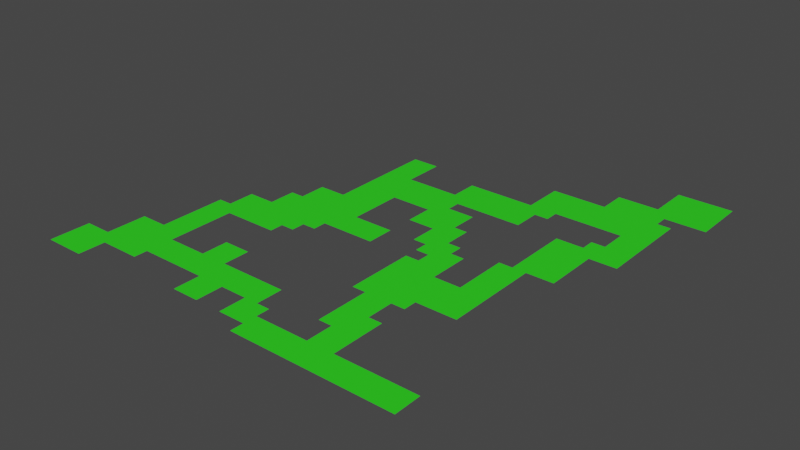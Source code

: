 # Source: Level5.blend  (saved by Blender 3.5.10; exported with 4.5.12 LTS)
import bpy
from mathutils import Matrix  # noqa: F401  (used for matrix-valued properties, if any)

bpy.ops.wm.read_factory_settings(use_empty=True)
scene = bpy.context.scene
scene.name = 'Scene'

# ---- collections
col_collection = bpy.data.collections.new('Collection'); scene.collection.children.link(col_collection)

# ---- materials (node trees are filled in below, after node groups)
mat_material_001 = bpy.data.materials.new('Material.001')
mat_material_001.use_transparent_shadow = False
mat_material_002 = bpy.data.materials.new('Material.002')
mat_material_002.use_transparent_shadow = False
mat_material_003 = bpy.data.materials.new('Material.003')
mat_material_003.use_transparent_shadow = False

# ---- material node trees
mat_material_001.use_nodes = True; mat_material_001.node_tree.nodes.clear()
_N = mat_material_001.node_tree.nodes; _L = mat_material_001.node_tree.links
n0 = _N.new('ShaderNodeBsdfPrincipled'); n0.name = 'Principled BSDF'; n0.location = (10, 300)
n0.distribution = 'GGX'
n0.subsurface_method = 'RANDOM_WALK_SKIN'
n0.inputs[3].default_value = 1.45
n0.inputs[27].default_value = (0.0, 0.0, 0.0, 1.0)
n0.inputs[28].default_value = 1.0
n1 = _N.new('ShaderNodeOutputMaterial'); n1.name = 'Material Output'; n1.location = (300, 300)
_L.new(n0.outputs[0], n1.inputs[0])
n1.is_active_output = True
mat_material_002.use_nodes = True; mat_material_002.node_tree.nodes.clear()
_N = mat_material_002.node_tree.nodes; _L = mat_material_002.node_tree.links
n0 = _N.new('ShaderNodeBsdfPrincipled'); n0.name = 'Principled BSDF'; n0.location = (10, 300)
n0.distribution = 'GGX'
n0.subsurface_method = 'RANDOM_WALK_SKIN'
n0.inputs[0].default_value = (0.8, 0.0, 0.00444, 1.0)
n0.inputs[3].default_value = 1.45
n0.inputs[27].default_value = (0.0, 0.0, 0.0, 1.0)
n0.inputs[28].default_value = 1.0
n1 = _N.new('ShaderNodeOutputMaterial'); n1.name = 'Material Output'; n1.location = (300, 300)
_L.new(n0.outputs[0], n1.inputs[0])
n1.is_active_output = True
mat_material_003.use_nodes = True; mat_material_003.node_tree.nodes.clear()
_N = mat_material_003.node_tree.nodes; _L = mat_material_003.node_tree.links
n0 = _N.new('ShaderNodeBsdfPrincipled'); n0.name = 'Principled BSDF'; n0.location = (10, 300)
n0.distribution = 'GGX'
n0.subsurface_method = 'RANDOM_WALK_SKIN'
n0.inputs[0].default_value = (0.0266, 0.8, 0.01289, 1.0)
n0.inputs[3].default_value = 1.45
n0.inputs[27].default_value = (0.0, 0.0, 0.0, 1.0)
n0.inputs[28].default_value = 1.0
n1 = _N.new('ShaderNodeOutputMaterial'); n1.name = 'Material Output'; n1.location = (300, 300)
_L.new(n0.outputs[0], n1.inputs[0])
n1.is_active_output = True

# ---- world
world_world = bpy.data.worlds.new('World'); scene.world = world_world
world_world.use_nodes = True; world_world.node_tree.nodes.clear()
_N = world_world.node_tree.nodes; _L = world_world.node_tree.links
n0 = _N.new('ShaderNodeOutputWorld'); n0.name = 'World Output'; n0.location = (300, 300)
n1 = _N.new('ShaderNodeBackground'); n1.name = 'Background'; n1.location = (10, 300)
n1.inputs[0].default_value = (0.05088, 0.05088, 0.05088, 1.0)
_L.new(n1.outputs[0], n0.inputs[0])
n0.is_active_output = True
world_world.color = (0.05088, 0.05088, 0.05088)
world_world.use_sun_shadow = False
world_world.sun_shadow_jitter_overblur = 0.0

# ---- meshes
me_plane = bpy.data.meshes.new('Plane')
me_plane.from_pydata([(-1.0, -1.0, 0.0), (1.0, 1.0, 0.0), (-1.0, -0.8125, 0.0), (-1.0, -0.875, 0.0), (-1.0, -0.9375, 0.0), (-0.9375, -1.0, 0.0), (-0.875, -1.0, 0.0), (-0.8125, -1.0, 0.0), (0.0625, -1.0, 0.0), (0.125, -1.0, 0.0), (0.1875, -1.0, 0.0), (0.25, -1.0, 0.0), (0.3125, -1.0, 0.0), (0.375, -1.0, 0.0), (0.4375, -1.0, 0.0), (0.5, -1.0, 0.0), (0.5625, -1.0, 0.0), (0.625, -1.0, 0.0), (0.6875, -1.0, 0.0), (0.75, -1.0, 0.0), (0.8125, -1.0, 0.0), (1.0, 0.75, 0.0), (1.0, 0.8125, 0.0), (1.0, 0.875, 0.0), (1.0, 0.9375, 0.0), (0.9375, 1.0, 0.0), (0.875, 1.0, 0.0), (0.8125, 1.0, 0.0), (0.75, 1.0, 0.0), (-0.9375, -0.9375, 0.0), (-0.875, -0.9375, 0.0), (-0.8125, -0.9375, 0.0), (-0.3125, -0.9375, 0.0), (-0.25, -0.9375, 0.0), (-0.1875, -0.9375, 0.0), (-0.0625, -0.9375, 0.0), (2.887e-08, -0.9375, 0.0), (0.0625, -0.9375, 0.0), (0.125, -0.9375, 0.0), (0.1875, -0.9375, 0.0), (0.25, -0.9375, 0.0), (0.3125, -0.9375, 0.0), (0.375, -0.9375, 0.0), (0.4375, -0.9375, 0.0), (0.5, -0.9375, 0.0), (0.5625, -0.9375, 0.0), (0.625, -0.9375, 0.0), (0.6875, -0.9375, 0.0), (0.75, -0.9375, 0.0), (0.8125, -0.9375, 0.0), (-0.9375, -0.875, 0.0), (-0.875, -0.875, 0.0), (-0.8125, -0.875, 0.0), (-0.75, -0.875, 0.0), (-0.6875, -0.875, 0.0), (-0.625, -0.875, 0.0), (-0.3125, -0.875, 0.0), (-0.25, -0.875, 0.0), (-0.1875, -0.875, 0.0), (-0.0625, -0.875, 0.0), (2.98e-08, -0.875, 0.0), (0.0625, -0.875, 0.0), (0.125, -0.875, 0.0), (0.1875, -0.875, 0.0), (0.25, -0.875, 0.0), (0.3125, -0.875, 0.0), (0.375, -0.875, 0.0), (0.4375, -0.875, 0.0), (0.5, -0.875, 0.0), (0.5625, -0.875, 0.0), (0.625, -0.875, 0.0), (0.6875, -0.875, 0.0), (0.75, -0.875, 0.0), (0.8125, -0.875, 0.0), (-0.9375, -0.8125, 0.0), (-0.875, -0.8125, 0.0), (-0.8125, -0.8125, 0.0), (-0.75, -0.8125, 0.0), (-0.6875, -0.8125, 0.0), (-0.625, -0.8125, 0.0), (-0.5625, -0.8125, 0.0), (-0.5, -0.8125, 0.0), (-0.4375, -0.8125, 0.0), (-0.375, -0.8125, 0.0), (-0.3125, -0.8125, 0.0), (-0.25, -0.8125, 0.0), (-0.1875, -0.8125, 0.0), (-0.125, -0.8125, 0.0), (-0.0625, -0.8125, 0.0), (-2.98e-08, -0.8125, 0.0), (0.0625, -0.8125, 0.0), (0.3125, -0.8125, 0.0), (0.375, -0.8125, 0.0), (0.4375, -0.8125, 0.0), (-0.875, -0.75, 0.0), (-0.8125, -0.75, 0.0), (-0.75, -0.75, 0.0), (-0.6875, -0.75, 0.0), (-0.625, -0.75, 0.0), (-0.5625, -0.75, 0.0), (-0.5, -0.75, 0.0), (-0.4375, -0.75, 0.0), (-0.375, -0.75, 0.0), (-0.3125, -0.75, 0.0), (-0.25, -0.75, 0.0), (-0.1875, -0.75, 0.0), (-0.125, -0.75, 0.0), (-0.0625, -0.75, 0.0), (0.0, -0.75, 0.0), (0.25, -0.75, 0.0), (0.3125, -0.75, 0.0), (0.375, -0.75, 0.0), (0.4375, -0.75, 0.0), (-0.875, -0.6875, 0.0), (-0.8125, -0.6875, 0.0), (-0.75, -0.6875, 0.0), (-0.6875, -0.6875, 0.0), (-0.625, -0.6875, 0.0), (-0.5625, -0.6875, 0.0), (-0.5, -0.6875, 0.0), (-0.4375, -0.6875, 0.0), (-0.375, -0.6875, 0.0), (-0.3125, -0.6875, 0.0), (-0.25, -0.6875, 0.0), (-0.1875, -0.6875, 0.0), (-0.125, -0.6875, 0.0), (-0.0625, -0.6875, 0.0), (2.98e-08, -0.6875, 0.0), (0.25, -0.6875, 0.0), (0.3125, -0.6875, 0.0), (0.375, -0.6875, 0.0), (0.4375, -0.6875, 0.0), (-0.875, -0.625, 0.0), (-0.8125, -0.625, 0.0), (-0.75, -0.625, 0.0), (-0.6875, -0.625, 0.0), (-0.625, -0.625, 0.0), (-0.4375, -0.625, 0.0), (-0.375, -0.625, 0.0), (-0.3125, -0.625, 0.0), (0.25, -0.625, 0.0), (0.3125, -0.625, 0.0), (0.375, -0.625, 0.0), (0.4375, -0.625, 0.0), (-0.75, -0.5625, 0.0), (-0.6875, -0.5625, 0.0), (-0.625, -0.5625, 0.0), (-0.4375, -0.5625, 0.0), (-0.375, -0.5625, 0.0), (-0.3125, -0.5625, 0.0), (0.25, -0.5625, 0.0), (0.3125, -0.5625, 0.0), (0.375, -0.5625, 0.0), (-0.75, -0.5, 0.0), (-0.6875, -0.5, 0.0), (-0.625, -0.5, 0.0), (0.1875, -0.5, 0.0), (0.25, -0.5, 0.0), (0.3125, -0.5, 0.0), (0.375, -0.5, 0.0), (0.4375, -0.5, 0.0), (-0.75, -0.4375, 0.0), (-0.6875, -0.4375, 0.0), (-0.625, -0.4375, 0.0), (0.1875, -0.4375, 0.0), (0.25, -0.4375, 0.0), (0.3125, -0.4375, 0.0), (0.375, -0.4375, 0.0), (0.4375, -0.4375, 0.0), (0.5, -0.4375, 0.0), (0.5625, -0.4375, 0.0), (0.625, -0.4375, 0.0), (-0.75, -0.375, 0.0), (-0.6875, -0.375, 0.0), (-0.625, -0.375, 0.0), (-0.5625, -0.375, 0.0), (-0.5, -0.375, 0.0), (-0.4375, -0.375, 0.0), (-0.375, -0.375, 0.0), (0.1875, -0.375, 0.0), (0.25, -0.375, 0.0), (0.3125, -0.375, 0.0), (0.375, -0.375, 0.0), (0.4375, -0.375, 0.0), (0.5, -0.375, 0.0), (0.5625, -0.375, 0.0), (0.625, -0.375, 0.0), (-0.75, -0.3125, 0.0), (-0.6875, -0.3125, 0.0), (-0.625, -0.3125, 0.0), (-0.5625, -0.3125, 0.0), (-0.5, -0.3125, 0.0), (-0.4375, -0.3125, 0.0), (-0.375, -0.3125, 0.0), (-0.3125, -0.3125, 0.0), (0.1875, -0.3125, 0.0), (0.25, -0.3125, 0.0), (0.3125, -0.3125, 0.0), (0.375, -0.3125, 0.0), (0.4375, -0.3125, 0.0), (0.5, -0.3125, 0.0), (0.5625, -0.3125, 0.0), (0.625, -0.3125, 0.0), (-0.6875, -0.25, 0.0), (-0.625, -0.25, 0.0), (-0.5625, -0.25, 0.0), (-0.5, -0.25, 0.0), (-0.4375, -0.25, 0.0), (-0.375, -0.25, 0.0), (-0.3125, -0.25, 0.0), (-0.25, -0.25, 0.0), (0.1875, -0.25, 0.0), (0.25, -0.25, 0.0), (0.3125, -0.25, 0.0), (0.375, -0.25, 0.0), (0.4375, -0.25, 0.0), (0.5, -0.25, 0.0), (0.5625, -0.25, 0.0), (0.625, -0.25, 0.0), (-0.6875, -0.1875, 0.0), (-0.625, -0.1875, 0.0), (-0.5625, -0.1875, 0.0), (-0.5, -0.1875, 0.0), (-0.4375, -0.1875, 0.0), (-0.375, -0.1875, 0.0), (-0.3125, -0.1875, 0.0), (-0.25, -0.1875, 0.0), (-0.1875, -0.1875, 0.0), (-0.125, -0.1875, 0.0), (-0.0625, -0.1875, 0.0), (1.49e-08, -0.1875, 0.0), (0.1875, -0.1875, 0.0), (0.25, -0.1875, 0.0), (0.3125, -0.1875, 0.0), (0.375, -0.1875, 0.0), (0.5, -0.1875, 0.0), (0.5625, -0.1875, 0.0), (0.625, -0.1875, 0.0), (-0.5625, -0.125, 0.0), (-0.5, -0.125, 0.0), (-0.4375, -0.125, 0.0), (-0.375, -0.125, 0.0), (-0.3125, -0.125, 0.0), (-0.25, -0.125, 0.0), (-0.1875, -0.125, 0.0), (-0.125, -0.125, 0.0), (-0.0625, -0.125, 0.0), (0.0, -0.125, 0.0), (0.1875, -0.125, 0.0), (0.25, -0.125, 0.0), (0.3125, -0.125, 0.0), (0.375, -0.125, 0.0), (0.5, -0.125, 0.0), (0.5625, -0.125, 0.0), (0.625, -0.125, 0.0), (-0.5625, -0.0625, 0.0), (-0.5, -0.0625, 0.0), (-0.4375, -0.0625, 0.0), (-0.375, -0.0625, 0.0), (-0.3125, -0.0625, 0.0), (-0.25, -0.0625, 0.0), (-0.1875, -0.0625, 0.0), (-0.125, -0.0625, 0.0), (-0.0625, -0.0625, 0.0), (0.0, -0.0625, 0.0), (0.125, -0.0625, 0.0), (0.1875, -0.0625, 0.0), (0.25, -0.0625, 0.0), (0.3125, -0.0625, 0.0), (0.375, -0.0625, 0.0), (0.5, -0.0625, 0.0), (0.5625, -0.0625, 0.0), (0.625, -0.0625, 0.0), (-0.5, -1.49e-08, 0.0), (-0.4375, 2.98e-08, 0.0), (-0.375, -1.49e-08, 0.0), (-0.3125, -1.49e-08, 0.0), (-0.25, 0.0, 0.0), (-0.1875, -1.49e-08, 0.0), (0.125, -2.98e-08, 0.0), (0.1875, -2.98e-08, 0.0), (0.25, -2.98e-08, 0.0), (0.3125, -2.98e-08, 0.0), (0.5, -2.98e-08, 0.0), (0.5625, 0.0, 0.0), (0.625, -2.98e-08, 0.0), (0.6875, -2.98e-08, 0.0), (0.75, -2.98e-08, 0.0), (-0.5, 0.0625, 0.0), (-0.4375, 0.0625, 0.0), (-0.375, 0.0625, 0.0), (-0.3125, 0.0625, 0.0), (-0.25, 0.0625, 0.0), (-0.1875, 0.0625, 0.0), (0.0, 0.0625, 0.0), (0.0625, 0.0625, 0.0), (0.125, 0.0625, 0.0), (0.1875, 0.0625, 0.0), (0.25, 0.0625, 0.0), (0.5625, 0.0625, 0.0), (0.625, 0.0625, 0.0), (0.6875, 0.0625, 0.0), (0.75, 0.0625, 0.0), (-0.375, 0.125, 0.0), (-0.3125, 0.125, 0.0), (-0.25, 0.125, 0.0), (-0.1875, 0.125, 0.0), (0.0, 0.125, 0.0), (0.0625, 0.125, 0.0), (0.125, 0.125, 0.0), (0.1875, 0.125, 0.0), (0.25, 0.125, 0.0), (0.5625, 0.125, 0.0), (0.625, 0.125, 0.0), (0.6875, 0.125, 0.0), (0.75, 0.125, 0.0), (-0.375, 0.1875, 0.0), (-0.3125, 0.1875, 0.0), (-0.25, 0.1875, 0.0), (-0.1875, 0.1875, 0.0), (-0.125, 0.1875, 0.0), (-0.0625, 0.1875, 0.0), (-2.98e-08, 0.1875, 0.0), (0.0625, 0.1875, 0.0), (0.125, 0.1875, 0.0), (0.1875, 0.1875, 0.0), (0.5625, 0.1875, 0.0), (0.625, 0.1875, 0.0), (0.6875, 0.1875, 0.0), (0.75, 0.1875, 0.0), (-0.375, 0.25, 0.0), (-0.3125, 0.25, 0.0), (-0.25, 0.25, 0.0), (-0.1875, 0.25, 0.0), (-0.125, 0.25, 0.0), (-0.0625, 0.25, 0.0), (2.98e-08, 0.25, 0.0), (0.0625, 0.25, 0.0), (0.125, 0.25, 0.0), (0.1875, 0.25, 0.0), (0.5625, 0.25, 0.0), (0.625, 0.25, 0.0), (0.6875, 0.25, 0.0), (0.75, 0.25, 0.0), (0.8125, 0.25, 0.0), (0.875, 0.25, 0.0), (-0.375, 0.3125, 0.0), (-0.3125, 0.3125, 0.0), (-0.25, 0.3125, 0.0), (-0.1875, 0.3125, 0.0), (-0.125, 0.3125, 0.0), (-0.0625, 0.3125, 0.0), (0.0, 0.3125, 0.0), (0.0625, 0.3125, 0.0), (0.125, 0.3125, 0.0), (0.1875, 0.3125, 0.0), (0.25, 0.3125, 0.0), (0.3125, 0.3125, 0.0), (0.375, 0.3125, 0.0), (0.5625, 0.3125, 0.0), (0.625, 0.3125, 0.0), (0.6875, 0.3125, 0.0), (0.75, 0.3125, 0.0), (0.8125, 0.3125, 0.0), (0.875, 0.3125, 0.0), (-0.375, 0.375, 0.0), (-0.3125, 0.375, 0.0), (-0.25, 0.375, 0.0), (-0.1875, 0.375, 0.0), (-0.125, 0.375, 0.0), (-0.0625, 0.375, 0.0), (-2.98e-08, 0.375, 0.0), (0.0625, 0.375, 0.0), (0.125, 0.375, 0.0), (0.1875, 0.375, 0.0), (0.25, 0.375, 0.0), (0.3125, 0.375, 0.0), (0.375, 0.375, 0.0), (0.6875, 0.375, 0.0), (0.75, 0.375, 0.0), (0.8125, 0.375, 0.0), (0.875, 0.375, 0.0), (-0.375, 0.4375, 0.0), (-0.3125, 0.4375, 0.0), (-0.25, 0.4375, 0.0), (2.98e-08, 0.4375, 0.0), (0.0625, 0.4375, 0.0), (0.125, 0.4375, 0.0), (0.1875, 0.4375, 0.0), (0.25, 0.4375, 0.0), (0.3125, 0.4375, 0.0), (0.375, 0.4375, 0.0), (0.4375, 0.4375, 0.0), (0.75, 0.4375, 0.0), (0.8125, 0.4375, 0.0), (0.875, 0.4375, 0.0), (-0.375, 0.5, 0.0), (-0.3125, 0.5, 0.0), (-0.25, 0.5, 0.0), (0.0, 0.5, 0.0), (0.0625, 0.5, 0.0), (0.125, 0.5, 0.0), (0.1875, 0.5, 0.0), (0.25, 0.5, 0.0), (0.3125, 0.5, 0.0), (0.375, 0.5, 0.0), (0.4375, 0.5, 0.0), (0.5, 0.5, 0.0), (0.5625, 0.5, 0.0), (0.625, 0.5, 0.0), (0.6875, 0.5, 0.0), (0.75, 0.5, 0.0), (0.8125, 0.5, 0.0), (0.875, 0.5, 0.0), (-0.375, 0.5625, 0.0), (-0.3125, 0.5625, 0.0), (-0.25, 0.5625, 0.0), (0.3125, 0.5625, 0.0), (0.375, 0.5625, 0.0), (0.4375, 0.5625, 0.0), (0.5, 0.5625, 0.0), (0.5625, 0.5625, 0.0), (0.625, 0.5625, 0.0), (0.6875, 0.5625, 0.0), (0.75, 0.5625, 0.0), (0.8125, 0.5625, 0.0), (0.875, 0.5625, 0.0), (0.3125, 0.625, 0.0), (0.375, 0.625, 0.0), (0.4375, 0.625, 0.0), (0.5, 0.625, 0.0), (0.5625, 0.625, 0.0), (0.625, 0.625, 0.0), (0.6875, 0.625, 0.0), (0.75, 0.625, 0.0), (0.8125, 0.625, 0.0), (0.875, 0.625, 0.0), (0.3125, 0.6875, 0.0), (0.375, 0.6875, 0.0), (0.4375, 0.6875, 0.0), (0.5, 0.6875, 0.0), (0.5625, 0.6875, 0.0), (0.625, 0.6875, 0.0), (0.6875, 0.6875, 0.0), (0.75, 0.6875, 0.0), (0.8125, 0.6875, 0.0), (0.875, 0.6875, 0.0), (0.5625, 0.75, 0.0), (0.625, 0.75, 0.0), (0.6875, 0.75, 0.0), (0.75, 0.75, 0.0), (0.8125, 0.75, 0.0), (0.875, 0.75, 0.0), (0.9375, 0.75, 0.0), (0.5625, 0.8125, 0.0), (0.625, 0.8125, 0.0), (0.6875, 0.8125, 0.0), (0.75, 0.8125, 0.0), (0.8125, 0.8125, 0.0), (0.875, 0.8125, 0.0), (0.9375, 0.8125, 0.0), (0.75, 0.875, 0.0), (0.8125, 0.875, 0.0), (0.875, 0.875, 0.0), (0.9375, 0.875, 0.0), (0.75, 0.9375, 0.0), (0.8125, 0.9375, 0.0), (0.875, 0.9375, 0.0), (0.9375, 0.9375, 0.0)], [], [(29, 30, 51, 50), (30, 31, 52, 51), (32, 33, 57, 56), (33, 34, 58, 57), (35, 36, 60, 59), (36, 37, 61, 60), (37, 38, 62, 61), (38, 39, 63, 62), (39, 40, 64, 63), (40, 41, 65, 64), (41, 42, 66, 65), (42, 43, 67, 66), (43, 44, 68, 67), (44, 45, 69, 68), (45, 46, 70, 69), (46, 47, 71, 70), (47, 48, 72, 71), (48, 49, 73, 72), (50, 51, 75, 74), (51, 52, 76, 75), (52, 53, 77, 76), (53, 54, 78, 77), (54, 55, 79, 78), (56, 57, 85, 84), (57, 58, 86, 85), (59, 60, 89, 88), (60, 61, 90, 89), (65, 66, 92, 91), (66, 67, 93, 92), (75, 76, 95, 94), (76, 77, 96, 95), (77, 78, 97, 96), (78, 79, 98, 97), (79, 80, 99, 98), (80, 81, 100, 99), (81, 82, 101, 100), (82, 83, 102, 101), (83, 84, 103, 102), (84, 85, 104, 103), (85, 86, 105, 104), (86, 87, 106, 105), (87, 88, 107, 106), (88, 89, 108, 107), (91, 92, 111, 110), (92, 93, 112, 111), (94, 95, 114, 113), (95, 96, 115, 114), (96, 97, 116, 115), (97, 98, 117, 116), (98, 99, 118, 117), (99, 100, 119, 118), (100, 101, 120, 119), (101, 102, 121, 120), (102, 103, 122, 121), (103, 104, 123, 122), (104, 105, 124, 123), (105, 106, 125, 124), (106, 107, 126, 125), (107, 108, 127, 126), (109, 110, 129, 128), (110, 111, 130, 129), (111, 112, 131, 130), (113, 114, 133, 132), (114, 115, 134, 133), (115, 116, 135, 134), (116, 117, 136, 135), (120, 121, 138, 137), (121, 122, 139, 138), (128, 129, 141, 140), (129, 130, 142, 141), (130, 131, 143, 142), (134, 135, 145, 144), (135, 136, 146, 145), (137, 138, 148, 147), (138, 139, 149, 148), (140, 141, 151, 150), (141, 142, 152, 151), (144, 145, 154, 153), (145, 146, 155, 154), (150, 151, 158, 157), (151, 152, 159, 158), (153, 154, 162, 161), (154, 155, 163, 162), (156, 157, 165, 164), (157, 158, 166, 165), (158, 159, 167, 166), (159, 160, 168, 167), (161, 162, 173, 172), (162, 163, 174, 173), (164, 165, 180, 179), (165, 166, 181, 180), (166, 167, 182, 181), (167, 168, 183, 182), (168, 169, 184, 183), (169, 170, 185, 184), (170, 171, 186, 185), (172, 173, 188, 187), (173, 174, 189, 188), (174, 175, 190, 189), (175, 176, 191, 190), (176, 177, 192, 191), (177, 178, 193, 192), (179, 180, 196, 195), (180, 181, 197, 196), (181, 182, 198, 197), (182, 183, 199, 198), (183, 184, 200, 199), (184, 185, 201, 200), (185, 186, 202, 201), (188, 189, 204, 203), (189, 190, 205, 204), (190, 191, 206, 205), (191, 192, 207, 206), (192, 193, 208, 207), (193, 194, 209, 208), (195, 196, 212, 211), (196, 197, 213, 212), (197, 198, 214, 213), (198, 199, 215, 214), (199, 200, 216, 215), (200, 201, 217, 216), (201, 202, 218, 217), (203, 204, 220, 219), (204, 205, 221, 220), (205, 206, 222, 221), (206, 207, 223, 222), (207, 208, 224, 223), (208, 209, 225, 224), (209, 210, 226, 225), (211, 212, 232, 231), (212, 213, 233, 232), (213, 214, 234, 233), (216, 217, 236, 235), (217, 218, 237, 236), (221, 222, 239, 238), (222, 223, 240, 239), (223, 224, 241, 240), (224, 225, 242, 241), (225, 226, 243, 242), (226, 227, 244, 243), (227, 228, 245, 244), (228, 229, 246, 245), (229, 230, 247, 246), (232, 233, 250, 249), (233, 234, 251, 250), (235, 236, 253, 252), (236, 237, 254, 253), (238, 239, 256, 255), (239, 240, 257, 256), (240, 241, 258, 257), (241, 242, 259, 258), (242, 243, 260, 259), (243, 244, 261, 260), (244, 245, 262, 261), (245, 246, 263, 262), (246, 247, 264, 263), (248, 249, 267, 266), (249, 250, 268, 267), (250, 251, 269, 268), (252, 253, 271, 270), (253, 254, 272, 271), (256, 257, 274, 273), (257, 258, 275, 274), (258, 259, 276, 275), (259, 260, 277, 276), (260, 261, 278, 277), (265, 266, 280, 279), (266, 267, 281, 280), (267, 268, 282, 281), (270, 271, 284, 283), (271, 272, 285, 284), (273, 274, 289, 288), (274, 275, 290, 289), (275, 276, 291, 290), (276, 277, 292, 291), (277, 278, 293, 292), (279, 280, 297, 296), (280, 281, 298, 297), (284, 285, 300, 299), (285, 286, 301, 300), (286, 287, 302, 301), (290, 291, 304, 303), (291, 292, 305, 304), (292, 293, 306, 305), (294, 295, 308, 307), (295, 296, 309, 308), (296, 297, 310, 309), (297, 298, 311, 310), (299, 300, 313, 312), (300, 301, 314, 313), (301, 302, 315, 314), (303, 304, 317, 316), (304, 305, 318, 317), (305, 306, 319, 318), (307, 308, 323, 322), (308, 309, 324, 323), (309, 310, 325, 324), (312, 313, 327, 326), (313, 314, 328, 327), (314, 315, 329, 328), (316, 317, 331, 330), (317, 318, 332, 331), (318, 319, 333, 332), (319, 320, 334, 333), (320, 321, 335, 334), (321, 322, 336, 335), (322, 323, 337, 336), (323, 324, 338, 337), (324, 325, 339, 338), (326, 327, 341, 340), (327, 328, 342, 341), (328, 329, 343, 342), (330, 331, 347, 346), (331, 332, 348, 347), (332, 333, 349, 348), (333, 334, 350, 349), (334, 335, 351, 350), (335, 336, 352, 351), (336, 337, 353, 352), (340, 341, 360, 359), (341, 342, 361, 360), (342, 343, 362, 361), (343, 344, 363, 362), (344, 345, 364, 363), (346, 347, 366, 365), (347, 348, 367, 366), (348, 349, 368, 367), (349, 350, 369, 368), (350, 351, 370, 369), (351, 352, 371, 370), (352, 353, 372, 371), (353, 354, 373, 372), (354, 355, 374, 373), (355, 356, 375, 374), (356, 357, 376, 375), (357, 358, 377, 376), (361, 362, 379, 378), (362, 363, 380, 379), (363, 364, 381, 380), (365, 366, 383, 382), (366, 367, 384, 383), (371, 372, 386, 385), (372, 373, 387, 386), (373, 374, 388, 387), (374, 375, 389, 388), (375, 376, 390, 389), (376, 377, 391, 390), (379, 380, 394, 393), (380, 381, 395, 394), (382, 383, 397, 396), (383, 384, 398, 397), (385, 386, 400, 399), (386, 387, 401, 400), (387, 388, 402, 401), (388, 389, 403, 402), (389, 390, 404, 403), (390, 391, 405, 404), (391, 392, 406, 405), (393, 394, 412, 411), (394, 395, 413, 412), (396, 397, 415, 414), (397, 398, 416, 415), (404, 405, 418, 417), (405, 406, 419, 418), (406, 407, 420, 419), (407, 408, 421, 420), (408, 409, 422, 421), (409, 410, 423, 422), (410, 411, 424, 423), (411, 412, 425, 424), (412, 413, 426, 425), (417, 418, 428, 427), (418, 419, 429, 428), (419, 420, 430, 429), (420, 421, 431, 430), (421, 422, 432, 431), (422, 423, 433, 432), (423, 424, 434, 433), (424, 425, 435, 434), (425, 426, 436, 435), (427, 428, 438, 437), (428, 429, 439, 438), (429, 430, 440, 439), (430, 431, 441, 440), (431, 432, 442, 441), (432, 433, 443, 442), (433, 434, 444, 443), (434, 435, 445, 444), (435, 436, 446, 445), (441, 442, 448, 447), (442, 443, 449, 448), (443, 444, 450, 449), (444, 445, 451, 450), (447, 448, 455, 454), (448, 449, 456, 455), (449, 450, 457, 456), (450, 451, 458, 457), (451, 452, 459, 458), (452, 453, 460, 459), (457, 458, 462, 461), (458, 459, 463, 462), (459, 460, 464, 463), (461, 462, 466, 465), (462, 463, 467, 466), (463, 464, 468, 467), (0, 5, 29, 4), (5, 6, 30, 29), (6, 7, 31, 30), (8, 9, 38, 37), (9, 10, 39, 38), (10, 11, 40, 39), (11, 12, 41, 40), (12, 13, 42, 41), (13, 14, 43, 42), (14, 15, 44, 43), (15, 16, 45, 44), (16, 17, 46, 45), (17, 18, 47, 46), (18, 19, 48, 47), (19, 20, 49, 48), (453, 21, 22, 460), (460, 22, 23, 464), (464, 23, 24, 468), (468, 24, 1, 25), (467, 468, 25, 26), (466, 467, 26, 27), (465, 466, 27, 28), (3, 50, 74, 2), (4, 29, 50, 3)])
me_plane.polygons.foreach_set('material_index', [2, 2, 2, 2, 2, 2, 2, 2, 2, 2, 2, 2, 2, 2, 2, 2, 2, 2, 2, 2, 2, 2, 2, 2, 2, 2, 2, 2, 2, 2, 2, 2, 2, 2, 2, 2, 2, 2, 2, 2, 2, 2, 2, 2, 2, 2, 2, 2, 2, 2, 2, 2, 2, 2, 2, 2, 2, 2, 2, 2, 2, 2, 2, 2, 2, 2, 2, 2, 2, 2, 2, 2, 2, 2, 2, 2, 2, 2, 2, 2, 2, 2, 2, 2, 2, 2, 2, 2, 2, 2, 2, 2, 2, 2, 2, 2, 2, 2, 2, 2, 2, 2, 2, 2, 2, 2, 2, 2, 2, 2, 2, 2, 2, 2, 2, 2, 2, 2, 2, 2, 2, 2, 2, 2, 2, 2, 2, 2, 2, 2, 2, 2, 2, 2, 2, 2, 2, 2, 2, 2, 2, 2, 2, 2, 2, 2, 2, 2, 2, 2, 2, 2, 2, 2, 2, 2, 2, 2, 2, 2, 2, 2, 2, 2, 2, 2, 2, 2, 2, 2, 2, 2, 2, 2, 2, 2, 2, 2, 2, 2, 2, 2, 2, 2, 2, 2, 2, 2, 2, 2, 2, 2, 2, 2, 2, 2, 2, 2, 2, 2, 2, 2, 2, 2, 2, 2, 2, 2, 2, 2, 2, 2, 2, 2, 2, 2, 2, 2, 2, 2, 2, 2, 2, 2, 2, 2, 2, 2, 2, 2, 2, 2, 2, 2, 2, 2, 2, 2, 2, 2, 2, 2, 2, 2, 2, 2, 2, 2, 2, 2, 2, 2, 2, 2, 2, 2, 2, 2, 2, 2, 2, 2, 2, 2, 2, 2, 2, 2, 2, 2, 2, 2, 2, 2, 2, 2, 2, 2, 2, 2, 2, 2, 2, 2, 2, 2, 2, 2, 2, 2, 2, 2, 2, 2, 2, 2, 2, 2, 2, 2, 2, 2, 2, 2, 2, 2, 2, 2, 2, 2, 2, 2, 2, 2, 2, 2, 2, 2, 2, 2, 2, 2, 2, 2, 2, 2, 2, 2, 2])
_uv = me_plane.uv_layers.new(name='UVMap')
_uv.uv.foreach_set('vector', [0.03125, 0.03125, 0.0625, 0.03125, 0.0625, 0.0625, 0.03125, 0.0625, 0.0625, 0.03125, 0.09375, 0.03125, 0.09375, 0.0625, 0.0625, 0.0625, 0.3438, 0.03125, 0.375, 0.03125, 0.375, 0.0625, 0.3438, 0.0625, 0.375, 0.03125, 0.4063, 0.03125, 0.4063, 0.0625, 0.375, 0.0625, 0.4688, 0.03125, 0.5, 0.03125, 0.5, 0.0625, 0.4688, 0.0625, 0.5, 0.03125, 0.5313, 0.03125, 0.5313, 0.0625, 0.5, 0.0625, 0.5313, 0.03125, 0.5625, 0.03125, 0.5625, 0.0625, 0.5313, 0.0625, 0.5625, 0.03125, 0.5938, 0.03125, 0.5938, 0.0625, 0.5625, 0.0625, 0.5938, 0.03125, 0.625, 0.03125, 0.625, 0.0625, 0.5938, 0.0625, 0.625, 0.03125, 0.6562, 0.03125, 0.6562, 0.0625, 0.625, 0.0625, 0.6562, 0.03125, 0.6875, 0.03125, 0.6875, 0.0625, 0.6562, 0.0625, 0.6875, 0.03125, 0.7188, 0.03125, 0.7188, 0.0625, 0.6875, 0.0625, 0.7188, 0.03125, 0.75, 0.03125, 0.75, 0.0625, 0.7188, 0.0625, 0.75, 0.03125, 0.7812, 0.03125, 0.7813, 0.0625, 0.75, 0.0625, 0.7812, 0.03125, 0.8125, 0.03125, 0.8125, 0.0625, 0.7813, 0.0625, 0.8125, 0.03125, 0.8438, 0.03125, 0.8438, 0.0625, 0.8125, 0.0625, 0.8438, 0.03125, 0.875, 0.03125, 0.875, 0.0625, 0.8438, 0.0625, 0.875, 0.03125, 0.9063, 0.03125, 0.9063, 0.0625, 0.875, 0.0625, 0.03125, 0.0625, 0.0625, 0.0625, 0.0625, 0.09375, 0.03125, 0.09375, 0.0625, 0.0625, 0.09375, 0.0625, 0.09375, 0.09375, 0.0625, 0.09375, 0.09375, 0.0625, 0.125, 0.0625, 0.125, 0.09375, 0.09375, 0.09375, 0.125, 0.0625, 0.1562, 0.0625, 0.1563, 0.09375, 0.125, 0.09375, 0.1562, 0.0625, 0.1875, 0.0625, 0.1875, 0.09375, 0.1563, 0.09375, 0.3438, 0.0625, 0.375, 0.0625, 0.375, 0.09375, 0.3438, 0.09375, 0.375, 0.0625, 0.4063, 0.0625, 0.4062, 0.09375, 0.375, 0.09375, 0.4688, 0.0625, 0.5, 0.0625, 0.5, 0.09375, 0.4688, 0.09375, 0.5, 0.0625, 0.5313, 0.0625, 0.5313, 0.09375, 0.5, 0.09375, 0.6562, 0.0625, 0.6875, 0.0625, 0.6875, 0.09375, 0.6562, 0.09375, 0.6875, 0.0625, 0.7188, 0.0625, 0.7188, 0.09375, 0.6875, 0.09375, 0.0625, 0.09375, 0.09375, 0.09375, 0.09375, 0.125, 0.0625, 0.125, 0.09375, 0.09375, 0.125, 0.09375, 0.125, 0.125, 0.09375, 0.125, 0.125, 0.09375, 0.1563, 0.09375, 0.1563, 0.125, 0.125, 0.125, 0.1563, 0.09375, 0.1875, 0.09375, 0.1875, 0.125, 0.1563, 0.125, 0.1875, 0.09375, 0.2188, 0.09375, 0.2188, 0.125, 0.1875, 0.125, 0.2188, 0.09375, 0.25, 0.09375, 0.25, 0.125, 0.2188, 0.125, 0.25, 0.09375, 0.2813, 0.09375, 0.2813, 0.125, 0.25, 0.125, 0.2813, 0.09375, 0.3125, 0.09375, 0.3125, 0.125, 0.2813, 0.125, 0.3125, 0.09375, 0.3438, 0.09375, 0.3438, 0.125, 0.3125, 0.125, 0.3438, 0.09375, 0.375, 0.09375, 0.375, 0.125, 0.3438, 0.125, 0.375, 0.09375, 0.4062, 0.09375, 0.4063, 0.125, 0.375, 0.125, 0.4062, 0.09375, 0.4375, 0.09375, 0.4375, 0.125, 0.4063, 0.125, 0.4375, 0.09375, 0.4688, 0.09375, 0.4688, 0.125, 0.4375, 0.125, 0.4688, 0.09375, 0.5, 0.09375, 0.5, 0.125, 0.4688, 0.125, 0.6562, 0.09375, 0.6875, 0.09375, 0.6875, 0.125, 0.6563, 0.125, 0.6875, 0.09375, 0.7188, 0.09375, 0.7188, 0.125, 0.6875, 0.125, 0.0625, 0.125, 0.09375, 0.125, 0.09375, 0.1563, 0.0625, 0.1563, 0.09375, 0.125, 0.125, 0.125, 0.125, 0.1563, 0.09375, 0.1563, 0.125, 0.125, 0.1563, 0.125, 0.1563, 0.1563, 0.125, 0.1563, 0.1563, 0.125, 0.1875, 0.125, 0.1875, 0.1563, 0.1563, 0.1563, 0.1875, 0.125, 0.2188, 0.125, 0.2188, 0.1563, 0.1875, 0.1563, 0.2188, 0.125, 0.25, 0.125, 0.25, 0.1563, 0.2188, 0.1563, 0.25, 0.125, 0.2813, 0.125, 0.2813, 0.1563, 0.25, 0.1563, 0.2813, 0.125, 0.3125, 0.125, 0.3125, 0.1563, 0.2813, 0.1563, 0.3125, 0.125, 0.3438, 0.125, 0.3438, 0.1563, 0.3125, 0.1563, 0.3438, 0.125, 0.375, 0.125, 0.375, 0.1563, 0.3438, 0.1563, 0.375, 0.125, 0.4063, 0.125, 0.4063, 0.1563, 0.375, 0.1563, 0.4063, 0.125, 0.4375, 0.125, 0.4375, 0.1563, 0.4063, 0.1563, 0.4375, 0.125, 0.4688, 0.125, 0.4688, 0.1563, 0.4375, 0.1563, 0.4688, 0.125, 0.5, 0.125, 0.5, 0.1563, 0.4688, 0.1563, 0.625, 0.125, 0.6563, 0.125, 0.6563, 0.1563, 0.625, 0.1563, 0.6563, 0.125, 0.6875, 0.125, 0.6875, 0.1563, 0.6563, 0.1563, 0.6875, 0.125, 0.7188, 0.125, 0.7188, 0.1563, 0.6875, 0.1563, 0.0625, 0.1563, 0.09375, 0.1563, 0.09375, 0.1875, 0.0625, 0.1875, 0.09375, 0.1563, 0.125, 0.1563, 0.125, 0.1875, 0.09375, 0.1875, 0.125, 0.1563, 0.1563, 0.1563, 0.1563, 0.1875, 0.125, 0.1875, 0.1563, 0.1563, 0.1875, 0.1563, 0.1875, 0.1875, 0.1563, 0.1875, 0.2813, 0.1563, 0.3125, 0.1563, 0.3125, 0.1875, 0.2813, 0.1875, 0.3125, 0.1563, 0.3438, 0.1563, 0.3438, 0.1875, 0.3125, 0.1875, 0.625, 0.1563, 0.6563, 0.1563, 0.6562, 0.1875, 0.625, 0.1875, 0.6563, 0.1563, 0.6875, 0.1563, 0.6875, 0.1875, 0.6562, 0.1875, 0.6875, 0.1563, 0.7188, 0.1563, 0.7188, 0.1875, 0.6875, 0.1875, 0.125, 0.1875, 0.1563, 0.1875, 0.1563, 0.2188, 0.125, 0.2188, 0.1563, 0.1875, 0.1875, 0.1875, 0.1875, 0.2188, 0.1563, 0.2188, 0.2813, 0.1875, 0.3125, 0.1875, 0.3125, 0.2188, 0.2812, 0.2188, 0.3125, 0.1875, 0.3438, 0.1875, 0.3438, 0.2188, 0.3125, 0.2188, 0.625, 0.1875, 0.6562, 0.1875, 0.6563, 0.2188, 0.625, 0.2188, 0.6562, 0.1875, 0.6875, 0.1875, 0.6875, 0.2188, 0.6563, 0.2188, 0.125, 0.2188, 0.1563, 0.2188, 0.1563, 0.25, 0.125, 0.25, 0.1563, 0.2188, 0.1875, 0.2188, 0.1875, 0.25, 0.1563, 0.25, 0.625, 0.2188, 0.6563, 0.2188, 0.6562, 0.25, 0.625, 0.25, 0.6563, 0.2188, 0.6875, 0.2188, 0.6875, 0.25, 0.6562, 0.25, 0.125, 0.25, 0.1563, 0.25, 0.1563, 0.2813, 0.125, 0.2813, 0.1563, 0.25, 0.1875, 0.25, 0.1875, 0.2812, 0.1563, 0.2813, 0.5938, 0.25, 0.625, 0.25, 0.625, 0.2813, 0.5938, 0.2813, 0.625, 0.25, 0.6562, 0.25, 0.6563, 0.2813, 0.625, 0.2813, 0.6562, 0.25, 0.6875, 0.25, 0.6875, 0.2813, 0.6563, 0.2813, 0.6875, 0.25, 0.7188, 0.25, 0.7188, 0.2813, 0.6875, 0.2813, 0.125, 0.2813, 0.1563, 0.2813, 0.1563, 0.3125, 0.125, 0.3125, 0.1563, 0.2813, 0.1875, 0.2812, 0.1875, 0.3125, 0.1563, 0.3125, 0.5938, 0.2813, 0.625, 0.2813, 0.625, 0.3125, 0.5938, 0.3125, 0.625, 0.2813, 0.6563, 0.2813, 0.6563, 0.3125, 0.625, 0.3125, 0.6563, 0.2813, 0.6875, 0.2813, 0.6875, 0.3125, 0.6563, 0.3125, 0.6875, 0.2813, 0.7188, 0.2813, 0.7188, 0.3125, 0.6875, 0.3125, 0.7188, 0.2813, 0.75, 0.2813, 0.75, 0.3125, 0.7188, 0.3125, 0.75, 0.2813, 0.7812, 0.2813, 0.7812, 0.3125, 0.75, 0.3125, 0.7812, 0.2813, 0.8125, 0.2813, 0.8125, 0.3125, 0.7812, 0.3125, 0.125, 0.3125, 0.1563, 0.3125, 0.1563, 0.3438, 0.125, 0.3438, 0.1563, 0.3125, 0.1875, 0.3125, 0.1875, 0.3438, 0.1563, 0.3438, 0.1875, 0.3125, 0.2188, 0.3125, 0.2188, 0.3438, 0.1875, 0.3438, 0.2188, 0.3125, 0.25, 0.3125, 0.25, 0.3438, 0.2188, 0.3438, 0.25, 0.3125, 0.2813, 0.3125, 0.2813, 0.3438, 0.25, 0.3438, 0.2813, 0.3125, 0.3125, 0.3125, 0.3125, 0.3438, 0.2813, 0.3438, 0.5938, 0.3125, 0.625, 0.3125, 0.625, 0.3438, 0.5938, 0.3438, 0.625, 0.3125, 0.6563, 0.3125, 0.6563, 0.3438, 0.625, 0.3438, 0.6563, 0.3125, 0.6875, 0.3125, 0.6875, 0.3438, 0.6563, 0.3438, 0.6875, 0.3125, 0.7188, 0.3125, 0.7188, 0.3438, 0.6875, 0.3438, 0.7188, 0.3125, 0.75, 0.3125, 0.75, 0.3438, 0.7188, 0.3438, 0.75, 0.3125, 0.7812, 0.3125, 0.7813, 0.3438, 0.75, 0.3438, 0.7812, 0.3125, 0.8125, 0.3125, 0.8125, 0.3438, 0.7813, 0.3438, 0.1563, 0.3438, 0.1875, 0.3438, 0.1875, 0.375, 0.1563, 0.375, 0.1875, 0.3438, 0.2188, 0.3438, 0.2188, 0.375, 0.1875, 0.375, 0.2188, 0.3438, 0.25, 0.3438, 0.25, 0.375, 0.2188, 0.375, 0.25, 0.3438, 0.2813, 0.3438, 0.2813, 0.375, 0.25, 0.375, 0.2813, 0.3438, 0.3125, 0.3438, 0.3125, 0.375, 0.2813, 0.375, 0.3125, 0.3438, 0.3438, 0.3438, 0.3438, 0.375, 0.3125, 0.375, 0.5938, 0.3438, 0.625, 0.3438, 0.625, 0.375, 0.5938, 0.375, 0.625, 0.3438, 0.6563, 0.3438, 0.6563, 0.375, 0.625, 0.375, 0.6563, 0.3438, 0.6875, 0.3438, 0.6875, 0.375, 0.6563, 0.375, 0.6875, 0.3438, 0.7188, 0.3438, 0.7188, 0.375, 0.6875, 0.375, 0.7188, 0.3438, 0.75, 0.3438, 0.75, 0.375, 0.7188, 0.375, 0.75, 0.3438, 0.7813, 0.3438, 0.7813, 0.375, 0.75, 0.375, 0.7813, 0.3438, 0.8125, 0.3438, 0.8125, 0.375, 0.7813, 0.375, 0.1563, 0.375, 0.1875, 0.375, 0.1875, 0.4062, 0.1563, 0.4062, 0.1875, 0.375, 0.2188, 0.375, 0.2188, 0.4063, 0.1875, 0.4062, 0.2188, 0.375, 0.25, 0.375, 0.25, 0.4063, 0.2188, 0.4063, 0.25, 0.375, 0.2813, 0.375, 0.2813, 0.4063, 0.25, 0.4063, 0.2813, 0.375, 0.3125, 0.375, 0.3125, 0.4063, 0.2813, 0.4063, 0.3125, 0.375, 0.3438, 0.375, 0.3438, 0.4063, 0.3125, 0.4063, 0.3438, 0.375, 0.375, 0.375, 0.375, 0.4063, 0.3438, 0.4063, 0.5938, 0.375, 0.625, 0.375, 0.625, 0.4062, 0.5938, 0.4063, 0.625, 0.375, 0.6563, 0.375, 0.6563, 0.4063, 0.625, 0.4062, 0.6563, 0.375, 0.6875, 0.375, 0.6875, 0.4063, 0.6563, 0.4063, 0.75, 0.375, 0.7813, 0.375, 0.7813, 0.4063, 0.75, 0.4063, 0.7813, 0.375, 0.8125, 0.375, 0.8125, 0.4063, 0.7813, 0.4063, 0.2188, 0.4063, 0.25, 0.4063, 0.25, 0.4375, 0.2188, 0.4375, 0.25, 0.4063, 0.2813, 0.4063, 0.2813, 0.4375, 0.25, 0.4375, 0.2813, 0.4063, 0.3125, 0.4063, 0.3125, 0.4375, 0.2813, 0.4375, 0.3125, 0.4063, 0.3438, 0.4063, 0.3438, 0.4375, 0.3125, 0.4375, 0.3438, 0.4063, 0.375, 0.4063, 0.375, 0.4375, 0.3438, 0.4375, 0.375, 0.4063, 0.4063, 0.4063, 0.4063, 0.4375, 0.375, 0.4375, 0.4063, 0.4063, 0.4375, 0.4063, 0.4375, 0.4375, 0.4063, 0.4375, 0.4375, 0.4063, 0.4688, 0.4063, 0.4688, 0.4375, 0.4375, 0.4375, 0.4688, 0.4063, 0.5, 0.4062, 0.5, 0.4375, 0.4688, 0.4375, 0.625, 0.4062, 0.6563, 0.4063, 0.6563, 0.4375, 0.625, 0.4375, 0.6563, 0.4063, 0.6875, 0.4063, 0.6875, 0.4375, 0.6563, 0.4375, 0.75, 0.4063, 0.7813, 0.4063, 0.7813, 0.4375, 0.75, 0.4375, 0.7813, 0.4063, 0.8125, 0.4063, 0.8125, 0.4375, 0.7813, 0.4375, 0.2188, 0.4375, 0.25, 0.4375, 0.25, 0.4688, 0.2188, 0.4688, 0.25, 0.4375, 0.2813, 0.4375, 0.2813, 0.4688, 0.25, 0.4688, 0.2813, 0.4375, 0.3125, 0.4375, 0.3125, 0.4688, 0.2813, 0.4688, 0.3125, 0.4375, 0.3438, 0.4375, 0.3438, 0.4688, 0.3125, 0.4688, 0.3438, 0.4375, 0.375, 0.4375, 0.375, 0.4688, 0.3438, 0.4688, 0.375, 0.4375, 0.4063, 0.4375, 0.4063, 0.4688, 0.375, 0.4688, 0.4063, 0.4375, 0.4375, 0.4375, 0.4375, 0.4688, 0.4063, 0.4688, 0.4375, 0.4375, 0.4688, 0.4375, 0.4688, 0.4688, 0.4375, 0.4688, 0.4688, 0.4375, 0.5, 0.4375, 0.5, 0.4688, 0.4688, 0.4688, 0.5938, 0.4375, 0.625, 0.4375, 0.625, 0.4688, 0.5938, 0.4688, 0.625, 0.4375, 0.6563, 0.4375, 0.6563, 0.4688, 0.625, 0.4688, 0.6563, 0.4375, 0.6875, 0.4375, 0.6875, 0.4688, 0.6563, 0.4688, 0.75, 0.4375, 0.7813, 0.4375, 0.7812, 0.4688, 0.75, 0.4688, 0.7813, 0.4375, 0.8125, 0.4375, 0.8125, 0.4688, 0.7812, 0.4688, 0.25, 0.4688, 0.2813, 0.4688, 0.2813, 0.5, 0.25, 0.5, 0.2813, 0.4688, 0.3125, 0.4688, 0.3125, 0.5, 0.2813, 0.5, 0.3125, 0.4688, 0.3438, 0.4688, 0.3438, 0.5, 0.3125, 0.5, 0.3438, 0.4688, 0.375, 0.4688, 0.375, 0.5, 0.3438, 0.5, 0.375, 0.4688, 0.4063, 0.4688, 0.4063, 0.5, 0.375, 0.5, 0.5625, 0.4688, 0.5938, 0.4688, 0.5938, 0.5, 0.5625, 0.5, 0.5938, 0.4688, 0.625, 0.4688, 0.625, 0.5, 0.5938, 0.5, 0.625, 0.4688, 0.6563, 0.4688, 0.6563, 0.5, 0.625, 0.5, 0.75, 0.4688, 0.7812, 0.4688, 0.7813, 0.5, 0.75, 0.5, 0.7812, 0.4688, 0.8125, 0.4688, 0.8125, 0.5, 0.7813, 0.5, 0.25, 0.5, 0.2813, 0.5, 0.2813, 0.5313, 0.25, 0.5313, 0.2813, 0.5, 0.3125, 0.5, 0.3125, 0.5313, 0.2813, 0.5313, 0.3125, 0.5, 0.3438, 0.5, 0.3438, 0.5312, 0.3125, 0.5313, 0.3438, 0.5, 0.375, 0.5, 0.375, 0.5313, 0.3438, 0.5312, 0.375, 0.5, 0.4063, 0.5, 0.4063, 0.5313, 0.375, 0.5313, 0.5625, 0.5, 0.5938, 0.5, 0.5938, 0.5312, 0.5625, 0.5313, 0.5938, 0.5, 0.625, 0.5, 0.625, 0.5312, 0.5938, 0.5312, 0.7813, 0.5, 0.8125, 0.5, 0.8125, 0.5313, 0.7812, 0.5313, 0.8125, 0.5, 0.8438, 0.5, 0.8438, 0.5313, 0.8125, 0.5313, 0.8438, 0.5, 0.875, 0.5, 0.875, 0.5312, 0.8438, 0.5313, 0.3125, 0.5313, 0.3438, 0.5312, 0.3438, 0.5625, 0.3125, 0.5625, 0.3438, 0.5312, 0.375, 0.5313, 0.375, 0.5625, 0.3438, 0.5625, 0.375, 0.5313, 0.4063, 0.5313, 0.4063, 0.5625, 0.375, 0.5625, 0.5, 0.5312, 0.5313, 0.5313, 0.5313, 0.5625, 0.5, 0.5625, 0.5313, 0.5313, 0.5625, 0.5313, 0.5625, 0.5625, 0.5313, 0.5625, 0.5625, 0.5313, 0.5938, 0.5312, 0.5938, 0.5625, 0.5625, 0.5625, 0.5938, 0.5312, 0.625, 0.5312, 0.625, 0.5625, 0.5938, 0.5625, 0.7812, 0.5313, 0.8125, 0.5313, 0.8125, 0.5625, 0.7813, 0.5625, 0.8125, 0.5313, 0.8438, 0.5313, 0.8438, 0.5625, 0.8125, 0.5625, 0.8438, 0.5313, 0.875, 0.5312, 0.875, 0.5625, 0.8438, 0.5625, 0.3125, 0.5625, 0.3438, 0.5625, 0.3438, 0.5938, 0.3125, 0.5938, 0.3438, 0.5625, 0.375, 0.5625, 0.375, 0.5938, 0.3438, 0.5938, 0.375, 0.5625, 0.4063, 0.5625, 0.4063, 0.5938, 0.375, 0.5938, 0.5, 0.5625, 0.5313, 0.5625, 0.5313, 0.5938, 0.5, 0.5938, 0.5313, 0.5625, 0.5625, 0.5625, 0.5625, 0.5938, 0.5313, 0.5938, 0.5625, 0.5625, 0.5938, 0.5625, 0.5938, 0.5938, 0.5625, 0.5938, 0.7813, 0.5625, 0.8125, 0.5625, 0.8125, 0.5938, 0.7813, 0.5938, 0.8125, 0.5625, 0.8438, 0.5625, 0.8438, 0.5938, 0.8125, 0.5938, 0.8438, 0.5625, 0.875, 0.5625, 0.875, 0.5938, 0.8438, 0.5938, 0.3125, 0.5938, 0.3438, 0.5938, 0.3438, 0.625, 0.3125, 0.625, 0.3438, 0.5938, 0.375, 0.5938, 0.375, 0.625, 0.3438, 0.625, 0.375, 0.5938, 0.4063, 0.5938, 0.4063, 0.625, 0.375, 0.625, 0.4063, 0.5938, 0.4375, 0.5938, 0.4375, 0.625, 0.4063, 0.625, 0.4375, 0.5938, 0.4688, 0.5938, 0.4688, 0.625, 0.4375, 0.625, 0.4688, 0.5938, 0.5, 0.5938, 0.5, 0.625, 0.4688, 0.625, 0.5, 0.5938, 0.5313, 0.5938, 0.5312, 0.625, 0.5, 0.625, 0.5313, 0.5938, 0.5625, 0.5938, 0.5625, 0.625, 0.5312, 0.625, 0.5625, 0.5938, 0.5938, 0.5938, 0.5938, 0.625, 0.5625, 0.625, 0.7813, 0.5938, 0.8125, 0.5938, 0.8125, 0.625, 0.7812, 0.625, 0.8125, 0.5938, 0.8438, 0.5938, 0.8438, 0.625, 0.8125, 0.625, 0.8438, 0.5938, 0.875, 0.5938, 0.875, 0.625, 0.8438, 0.625, 0.3125, 0.625, 0.3438, 0.625, 0.3438, 0.6563, 0.3125, 0.6562, 0.3438, 0.625, 0.375, 0.625, 0.375, 0.6562, 0.3438, 0.6563, 0.375, 0.625, 0.4063, 0.625, 0.4063, 0.6562, 0.375, 0.6562, 0.4063, 0.625, 0.4375, 0.625, 0.4375, 0.6563, 0.4063, 0.6562, 0.4375, 0.625, 0.4688, 0.625, 0.4688, 0.6563, 0.4375, 0.6563, 0.4688, 0.625, 0.5, 0.625, 0.5, 0.6563, 0.4688, 0.6563, 0.5, 0.625, 0.5312, 0.625, 0.5313, 0.6563, 0.5, 0.6563, 0.7812, 0.625, 0.8125, 0.625, 0.8125, 0.6562, 0.7813, 0.6563, 0.8125, 0.625, 0.8438, 0.625, 0.8438, 0.6562, 0.8125, 0.6562, 0.8438, 0.625, 0.875, 0.625, 0.875, 0.6562, 0.8438, 0.6562, 0.875, 0.625, 0.9062, 0.625, 0.9063, 0.6563, 0.875, 0.6562, 0.9062, 0.625, 0.9375, 0.625, 0.9375, 0.6562, 0.9063, 0.6563, 0.3125, 0.6562, 0.3438, 0.6563, 0.3438, 0.6875, 0.3125, 0.6875, 0.3438, 0.6563, 0.375, 0.6562, 0.375, 0.6875, 0.3438, 0.6875, 0.375, 0.6562, 0.4063, 0.6562, 0.4063, 0.6875, 0.375, 0.6875, 0.4063, 0.6562, 0.4375, 0.6563, 0.4375, 0.6875, 0.4063, 0.6875, 0.4375, 0.6563, 0.4688, 0.6563, 0.4688, 0.6875, 0.4375, 0.6875, 0.4688, 0.6563, 0.5, 0.6563, 0.5, 0.6875, 0.4688, 0.6875, 0.5, 0.6563, 0.5313, 0.6563, 0.5313, 0.6875, 0.5, 0.6875, 0.5313, 0.6563, 0.5625, 0.6563, 0.5625, 0.6875, 0.5313, 0.6875, 0.5625, 0.6563, 0.5938, 0.6562, 0.5938, 0.6875, 0.5625, 0.6875, 0.5938, 0.6562, 0.625, 0.6562, 0.625, 0.6875, 0.5938, 0.6875, 0.625, 0.6562, 0.6563, 0.6563, 0.6562, 0.6875, 0.625, 0.6875, 0.6563, 0.6563, 0.6875, 0.6562, 0.6875, 0.6875, 0.6562, 0.6875, 0.8438, 0.6562, 0.875, 0.6562, 0.875, 0.6875, 0.8438, 0.6875, 0.875, 0.6562, 0.9063, 0.6563, 0.9062, 0.6875, 0.875, 0.6875, 0.9063, 0.6563, 0.9375, 0.6562, 0.9375, 0.6875, 0.9062, 0.6875, 0.3125, 0.6875, 0.3438, 0.6875, 0.3438, 0.7188, 0.3125, 0.7188, 0.3438, 0.6875, 0.375, 0.6875, 0.375, 0.7188, 0.3438, 0.7188, 0.5, 0.6875, 0.5313, 0.6875, 0.5313, 0.7188, 0.5, 0.7188, 0.5313, 0.6875, 0.5625, 0.6875, 0.5625, 0.7188, 0.5313, 0.7188, 0.5625, 0.6875, 0.5938, 0.6875, 0.5938, 0.7188, 0.5625, 0.7188, 0.5938, 0.6875, 0.625, 0.6875, 0.625, 0.7188, 0.5938, 0.7188, 0.625, 0.6875, 0.6562, 0.6875, 0.6563, 0.7188, 0.625, 0.7188, 0.6562, 0.6875, 0.6875, 0.6875, 0.6875, 0.7188, 0.6563, 0.7188, 0.875, 0.6875, 0.9062, 0.6875, 0.9063, 0.7188, 0.875, 0.7188, 0.9062, 0.6875, 0.9375, 0.6875, 0.9375, 0.7188, 0.9063, 0.7188, 0.3125, 0.7188, 0.3438, 0.7188, 0.3438, 0.75, 0.3125, 0.75, 0.3438, 0.7188, 0.375, 0.7188, 0.375, 0.75, 0.3438, 0.75, 0.5, 0.7188, 0.5313, 0.7188, 0.5313, 0.75, 0.5, 0.75, 0.5313, 0.7188, 0.5625, 0.7188, 0.5625, 0.75, 0.5313, 0.75, 0.5625, 0.7188, 0.5938, 0.7188, 0.5938, 0.75, 0.5625, 0.75, 0.5938, 0.7188, 0.625, 0.7188, 0.625, 0.75, 0.5938, 0.75, 0.625, 0.7188, 0.6563, 0.7188, 0.6562, 0.75, 0.625, 0.75, 0.6563, 0.7188, 0.6875, 0.7188, 0.6875, 0.75, 0.6562, 0.75, 0.6875, 0.7188, 0.7188, 0.7188, 0.7188, 0.75, 0.6875, 0.75, 0.875, 0.7188, 0.9063, 0.7188, 0.9063, 0.75, 0.875, 0.75, 0.9063, 0.7188, 0.9375, 0.7188, 0.9375, 0.75, 0.9063, 0.75, 0.3125, 0.75, 0.3438, 0.75, 0.3438, 0.7813, 0.3125, 0.7812, 0.3438, 0.75, 0.375, 0.75, 0.375, 0.7813, 0.3438, 0.7813, 0.6562, 0.75, 0.6875, 0.75, 0.6875, 0.7812, 0.6563, 0.7813, 0.6875, 0.75, 0.7188, 0.75, 0.7188, 0.7812, 0.6875, 0.7812, 0.7188, 0.75, 0.75, 0.75, 0.75, 0.7813, 0.7188, 0.7812, 0.75, 0.75, 0.7813, 0.75, 0.7812, 0.7812, 0.75, 0.7813, 0.7813, 0.75, 0.8125, 0.75, 0.8125, 0.7812, 0.7812, 0.7812, 0.8125, 0.75, 0.8438, 0.75, 0.8438, 0.7813, 0.8125, 0.7812, 0.8438, 0.75, 0.875, 0.75, 0.875, 0.7813, 0.8438, 0.7813, 0.875, 0.75, 0.9063, 0.75, 0.9063, 0.7813, 0.875, 0.7813, 0.9063, 0.75, 0.9375, 0.75, 0.9375, 0.7813, 0.9063, 0.7813, 0.6563, 0.7813, 0.6875, 0.7812, 0.6875, 0.8125, 0.6562, 0.8125, 0.6875, 0.7812, 0.7188, 0.7812, 0.7188, 0.8125, 0.6875, 0.8125, 0.7188, 0.7812, 0.75, 0.7813, 0.75, 0.8125, 0.7188, 0.8125, 0.75, 0.7813, 0.7812, 0.7812, 0.7813, 0.8125, 0.75, 0.8125, 0.7812, 0.7812, 0.8125, 0.7812, 0.8125, 0.8125, 0.7813, 0.8125, 0.8125, 0.7812, 0.8438, 0.7813, 0.8438, 0.8125, 0.8125, 0.8125, 0.8438, 0.7813, 0.875, 0.7813, 0.875, 0.8125, 0.8438, 0.8125, 0.875, 0.7813, 0.9063, 0.7813, 0.9062, 0.8125, 0.875, 0.8125, 0.9063, 0.7813, 0.9375, 0.7813, 0.9375, 0.8125, 0.9062, 0.8125, 0.6562, 0.8125, 0.6875, 0.8125, 0.6875, 0.8438, 0.6562, 0.8438, 0.6875, 0.8125, 0.7188, 0.8125, 0.7188, 0.8438, 0.6875, 0.8438, 0.7188, 0.8125, 0.75, 0.8125, 0.75, 0.8438, 0.7188, 0.8438, 0.75, 0.8125, 0.7813, 0.8125, 0.7812, 0.8438, 0.75, 0.8438, 0.7813, 0.8125, 0.8125, 0.8125, 0.8125, 0.8438, 0.7812, 0.8438, 0.8125, 0.8125, 0.8438, 0.8125, 0.8438, 0.8438, 0.8125, 0.8438, 0.8438, 0.8125, 0.875, 0.8125, 0.875, 0.8438, 0.8438, 0.8438, 0.875, 0.8125, 0.9062, 0.8125, 0.9062, 0.8438, 0.875, 0.8438, 0.9062, 0.8125, 0.9375, 0.8125, 0.9375, 0.8438, 0.9062, 0.8438, 0.7812, 0.8438, 0.8125, 0.8438, 0.8125, 0.875, 0.7813, 0.875, 0.8125, 0.8438, 0.8438, 0.8438, 0.8438, 0.875, 0.8125, 0.875, 0.8438, 0.8438, 0.875, 0.8438, 0.875, 0.875, 0.8438, 0.875, 0.875, 0.8438, 0.9062, 0.8438, 0.9063, 0.875, 0.875, 0.875, 0.7813, 0.875, 0.8125, 0.875, 0.8125, 0.9062, 0.7813, 0.9063, 0.8125, 0.875, 0.8438, 0.875, 0.8438, 0.9063, 0.8125, 0.9062, 0.8438, 0.875, 0.875, 0.875, 0.875, 0.9063, 0.8438, 0.9063, 0.875, 0.875, 0.9063, 0.875, 0.9063, 0.9063, 0.875, 0.9063, 0.9063, 0.875, 0.9375, 0.875, 0.9375, 0.9063, 0.9063, 0.9063, 0.9375, 0.875, 0.9688, 0.875, 0.9688, 0.9063, 0.9375, 0.9063, 0.875, 0.9063, 0.9063, 0.9063, 0.9063, 0.9375, 0.875, 0.9375, 0.9063, 0.9063, 0.9375, 0.9063, 0.9375, 0.9375, 0.9063, 0.9375, 0.9375, 0.9063, 0.9688, 0.9063, 0.9688, 0.9375, 0.9375, 0.9375, 0.875, 0.9375, 0.9063, 0.9375, 0.9063, 0.9688, 0.875, 0.9688, 0.9063, 0.9375, 0.9375, 0.9375, 0.9375, 0.9688, 0.9063, 0.9688, 0.9375, 0.9375, 0.9688, 0.9375, 0.9688, 0.9688, 0.9375, 0.9688, 0.0, 0.0, 0.03125, 0.0, 0.03125, 0.03125, 0.0, 0.03125, 0.03125, 0.0, 0.0625, 0.0, 0.0625, 0.03125, 0.03125, 0.03125, 0.0625, 0.0, 0.09375, 0.0, 0.09375, 0.03125, 0.0625, 0.03125, 0.5313, 0.0, 0.5625, 0.0, 0.5625, 0.03125, 0.5313, 0.03125, 0.5625, 0.0, 0.5938, 0.0, 0.5938, 0.03125, 0.5625, 0.03125, 0.5938, 0.0, 0.625, 0.0, 0.625, 0.03125, 0.5938, 0.03125, 0.625, 0.0, 0.6562, 0.0, 0.6562, 0.03125, 0.625, 0.03125, 0.6562, 0.0, 0.6875, 0.0, 0.6875, 0.03125, 0.6562, 0.03125, 0.6875, 0.0, 0.7188, 0.0, 0.7188, 0.03125, 0.6875, 0.03125, 0.7188, 0.0, 0.75, 0.0, 0.75, 0.03125, 0.7188, 0.03125, 0.75, 0.0, 0.7813, 0.0, 0.7812, 0.03125, 0.75, 0.03125, 0.7813, 0.0, 0.8125, 0.0, 0.8125, 0.03125, 0.7812, 0.03125, 0.8125, 0.0, 0.8438, 0.0, 0.8438, 0.03125, 0.8125, 0.03125, 0.8438, 0.0, 0.875, 0.0, 0.875, 0.03125, 0.8438, 0.03125, 0.875, 0.0, 0.9063, 0.0, 0.9063, 0.03125, 0.875, 0.03125, 0.9688, 0.875, 1.0, 0.875, 1.0, 0.9063, 0.9688, 0.9063, 0.9688, 0.9063, 1.0, 0.9063, 1.0, 0.9375, 0.9688, 0.9375, 0.9688, 0.9375, 1.0, 0.9375, 1.0, 0.9688, 0.9688, 0.9688, 0.9688, 0.9688, 1.0, 0.9688, 1.0, 1.0, 0.9688, 1.0, 0.9375, 0.9688, 0.9688, 0.9688, 0.9688, 1.0, 0.9375, 1.0, 0.9063, 0.9688, 0.9375, 0.9688, 0.9375, 1.0, 0.9063, 1.0, 0.875, 0.9688, 0.9063, 0.9688, 0.9063, 1.0, 0.875, 1.0, 0.0, 0.0625, 0.03125, 0.0625, 0.03125, 0.09375, 0.0, 0.09375, 0.0, 0.03125, 0.03125, 0.03125, 0.03125, 0.0625, 0.0, 0.0625])
me_plane.materials.append(mat_material_001)
me_plane.materials.append(mat_material_002)
me_plane.materials.append(mat_material_003)
me_plane.update()

# ---- objects
ob_plane = bpy.data.objects.new('Plane', me_plane)

# ---- transforms, parenting, visibility, modifiers, constraints
ob_plane.location = (0.0, 0.0, 0.0)
ob_plane.scale = (10.0, 10.0, 10.0)

# ---- collection membership
col_collection.objects.link(ob_plane)

# ---- scene / render settings (as saved in the file)
scene.frame_start = 1; scene.frame_end = 250; scene.frame_set(1)
scene.render.engine = 'BLENDER_EEVEE_NEXT'
scene.cycles.sampling_pattern = 'TABULATED_SOBOL'
scene.view_settings.view_transform = 'Filmic'
bpy.context.view_layer.update()

# ---- added for rendering (the .blend has no active camera and no usable light): camera, sun
cam_auto = bpy.data.cameras.new('AutoCamera')
cam_auto.lens = 50.0
cam_auto.sensor_width = 36.0
cam_auto.clip_end = 1000.0
ob_auto_camera = bpy.data.objects.new('AutoCamera', cam_auto)
scene.collection.objects.link(ob_auto_camera)
ob_auto_camera.location = (26.1693, -31.4032, 20.9354)
ob_auto_camera.rotation_euler = (1.09748, -7.21219e-08, 0.694738)
scene.camera = ob_auto_camera
light_auto_sun = bpy.data.lights.new('AutoSun', 'SUN')
light_auto_sun.energy = 3.0
light_auto_sun.angle = 0.0523599
ob_auto_sun = bpy.data.objects.new('AutoSun', light_auto_sun)
scene.collection.objects.link(ob_auto_sun)
ob_auto_sun.rotation_euler = (0.872665, 0.174533, 0.523599)
bpy.context.view_layer.update()
